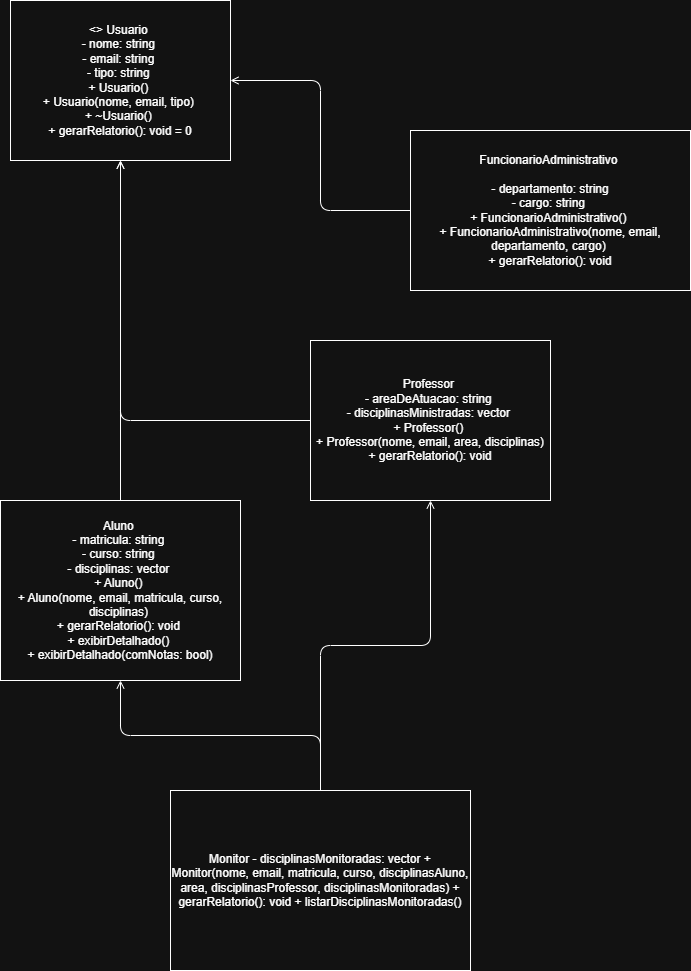

The diagram above was exported from draw.io. Its source (the exported page's mxGraphModel, read from the mxfile embedded in the PNG):
<mxGraphModel dx="432" dy="1711" grid="1" gridSize="10" guides="1" tooltips="1" connect="1" arrows="1" fold="1" page="1" pageScale="1" pageWidth="827" pageHeight="1169" math="0" shadow="0">
  <root>
    <mxCell id="0" />
    <mxCell id="1" parent="0" />
    <mxCell id="KjdR7WerPUa4JFDoatp3-17" value="&amp;lt;&amp;gt; Usuario&amp;nbsp;&lt;div&gt;- nome: string&amp;nbsp;&lt;/div&gt;&lt;div&gt;- email: string&amp;nbsp;&lt;/div&gt;&lt;div&gt;- tipo: string&amp;nbsp;&lt;/div&gt;&lt;div&gt;+ Usuario()&amp;nbsp;&lt;/div&gt;&lt;div&gt;+ Usuario(nome, email, tipo)&amp;nbsp;&lt;/div&gt;&lt;div&gt;+ ~Usuario()&amp;nbsp;&lt;/div&gt;&lt;div&gt;+ gerarRelatorio(): void = 0&lt;/div&gt;" style="rounded;whiteSpace=wrap;html=1;" vertex="1" parent="1">
      <mxGeometry x="60" y="-260" width="220" height="160" as="geometry" />
    </mxCell>
    <mxCell id="KjdR7WerPUa4JFDoatp3-18" value="Aluno&amp;nbsp;&lt;div&gt;- matricula: string&amp;nbsp;&lt;/div&gt;&lt;div&gt;- curso: string&amp;nbsp;&lt;/div&gt;&lt;div&gt;- disciplinas: vector&amp;nbsp;&lt;/div&gt;&lt;div&gt;+ Aluno()&amp;nbsp;&lt;/div&gt;&lt;div&gt;+ Aluno(nome, email, matricula, curso, disciplinas)&amp;nbsp;&lt;/div&gt;&lt;div&gt;+ gerarRelatorio(): void&amp;nbsp;&lt;/div&gt;&lt;div&gt;+ exibirDetalhado()&amp;nbsp;&lt;/div&gt;&lt;div&gt;+ exibirDetalhado(comNotas: bool)&lt;/div&gt;" style="rounded;whiteSpace=wrap;html=1;" vertex="1" parent="1">
      <mxGeometry x="50" y="240" width="240" height="180" as="geometry" />
    </mxCell>
    <mxCell id="KjdR7WerPUa4JFDoatp3-19" value="Professor&amp;nbsp;&lt;div&gt;- areaDeAtuacao: string&amp;nbsp;&lt;/div&gt;&lt;div&gt;- disciplinasMinistradas: vector&amp;nbsp;&lt;/div&gt;&lt;div&gt;+ Professor()&amp;nbsp;&lt;/div&gt;&lt;div&gt;+ Professor(nome, email, area, disciplinas) + gerarRelatorio(): void&lt;/div&gt;" style="rounded;whiteSpace=wrap;html=1;" vertex="1" parent="1">
      <mxGeometry x="360" y="80" width="240" height="160" as="geometry" />
    </mxCell>
    <mxCell id="KjdR7WerPUa4JFDoatp3-20" value="FuncionarioAdministrativo&amp;nbsp;&lt;div&gt;&lt;br&gt;&lt;div&gt;- departamento: string&lt;/div&gt;&lt;div&gt;- cargo: string&amp;nbsp;&lt;/div&gt;&lt;div&gt;+ FuncionarioAdministrativo()&amp;nbsp;&lt;/div&gt;&lt;div&gt;+ FuncionarioAdministrativo(nome, email, departamento, cargo)&amp;nbsp;&lt;/div&gt;&lt;div&gt;+ gerarRelatorio(): void&lt;/div&gt;&lt;/div&gt;" style="rounded;whiteSpace=wrap;html=1;" vertex="1" parent="1">
      <mxGeometry x="460" y="-130" width="280" height="160" as="geometry" />
    </mxCell>
    <mxCell id="KjdR7WerPUa4JFDoatp3-21" value="Monitor - disciplinasMonitoradas: vector&lt;string&gt; + Monitor(nome, email, matricula, curso,     disciplinasAluno, area, disciplinasProfessor, disciplinasMonitoradas) + gerarRelatorio(): void + listarDisciplinasMonitoradas()" style="rounded;whiteSpace=wrap;html=1;" vertex="1" parent="1">
      <mxGeometry x="220" y="530" width="300" height="180" as="geometry" />
    </mxCell>
    <mxCell id="KjdR7WerPUa4JFDoatp3-22" style="edgeStyle=orthogonalEdgeStyle;endArrow=open;html=1;" edge="1" parent="1" source="KjdR7WerPUa4JFDoatp3-18" target="KjdR7WerPUa4JFDoatp3-17">
      <mxGeometry relative="1" as="geometry" />
    </mxCell>
    <mxCell id="KjdR7WerPUa4JFDoatp3-23" style="edgeStyle=orthogonalEdgeStyle;endArrow=open;html=1;" edge="1" parent="1" source="KjdR7WerPUa4JFDoatp3-19" target="KjdR7WerPUa4JFDoatp3-17">
      <mxGeometry relative="1" as="geometry" />
    </mxCell>
    <mxCell id="KjdR7WerPUa4JFDoatp3-24" style="edgeStyle=orthogonalEdgeStyle;endArrow=open;html=1;" edge="1" parent="1" source="KjdR7WerPUa4JFDoatp3-20" target="KjdR7WerPUa4JFDoatp3-17">
      <mxGeometry relative="1" as="geometry" />
    </mxCell>
    <mxCell id="KjdR7WerPUa4JFDoatp3-25" style="edgeStyle=orthogonalEdgeStyle;endArrow=open;html=1;" edge="1" parent="1" source="KjdR7WerPUa4JFDoatp3-21" target="KjdR7WerPUa4JFDoatp3-18">
      <mxGeometry relative="1" as="geometry" />
    </mxCell>
    <mxCell id="KjdR7WerPUa4JFDoatp3-26" style="edgeStyle=orthogonalEdgeStyle;endArrow=open;html=1;" edge="1" parent="1" source="KjdR7WerPUa4JFDoatp3-21" target="KjdR7WerPUa4JFDoatp3-19">
      <mxGeometry relative="1" as="geometry" />
    </mxCell>
  </root>
</mxGraphModel>